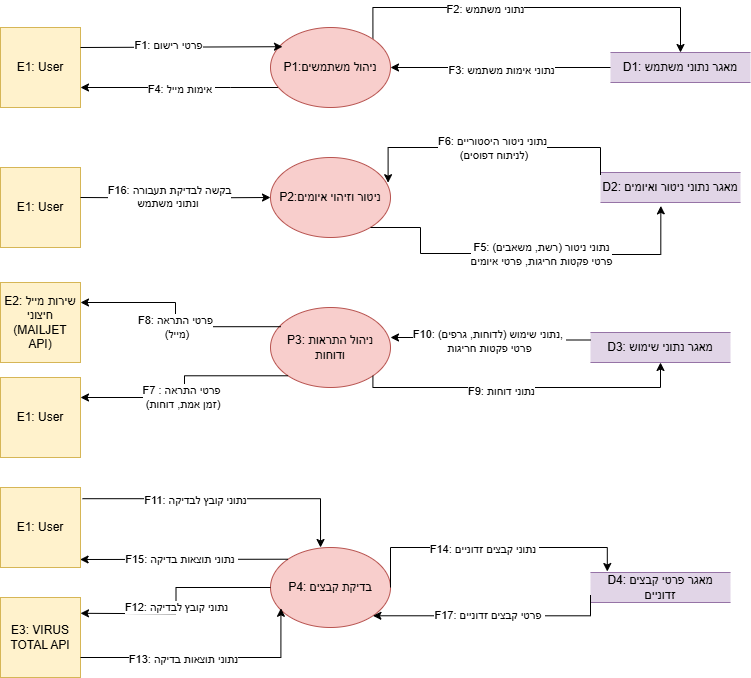

The diagram above was exported from draw.io. Its source (the exported page's mxGraphModel, read from the mxfile embedded in the PNG):
<mxGraphModel dx="1042" dy="626" grid="1" gridSize="10" guides="1" tooltips="1" connect="1" arrows="1" fold="1" page="1" pageScale="1" pageWidth="850" pageHeight="1100" math="0" shadow="0">
  <root>
    <mxCell id="0" />
    <mxCell id="1" parent="0" />
    <mxCell id="ykph8vgxGZFGmV6vcb2X-71" value="D1: מאגר נתוני משתמש" style="html=1;dashed=0;whiteSpace=wrap;shape=partialRectangle;right=0;left=0;fillColor=#e1d5e7;strokeColor=#9673a6;" parent="1" vertex="1">
      <mxGeometry x="690" y="145" width="140" height="30" as="geometry" />
    </mxCell>
    <mxCell id="ykph8vgxGZFGmV6vcb2X-72" value="E1: User" style="whiteSpace=wrap;html=1;aspect=fixed;fillColor=#fff2cc;strokeColor=#d6b656;" parent="1" vertex="1">
      <mxGeometry x="80" y="120" width="80" height="80" as="geometry" />
    </mxCell>
    <mxCell id="ykph8vgxGZFGmV6vcb2X-73" value="D2: מאגר נתוני ניטור ואיומים" style="html=1;dashed=0;whiteSpace=wrap;shape=partialRectangle;right=0;left=0;fillColor=#e1d5e7;strokeColor=#9673a6;" parent="1" vertex="1">
      <mxGeometry x="680" y="265" width="140" height="30" as="geometry" />
    </mxCell>
    <mxCell id="ykph8vgxGZFGmV6vcb2X-74" value="D4: מאגר פרטי קבצים זדוניים" style="html=1;dashed=0;whiteSpace=wrap;shape=partialRectangle;right=0;left=0;fillColor=#e1d5e7;strokeColor=#9673a6;" parent="1" vertex="1">
      <mxGeometry x="670" y="665" width="140" height="30" as="geometry" />
    </mxCell>
    <mxCell id="ykph8vgxGZFGmV6vcb2X-75" value="D3: מאגר נתוני שימוש" style="html=1;dashed=0;whiteSpace=wrap;shape=partialRectangle;right=0;left=0;fillColor=#e1d5e7;strokeColor=#9673a6;" parent="1" vertex="1">
      <mxGeometry x="670" y="425" width="140" height="30" as="geometry" />
    </mxCell>
    <mxCell id="ykph8vgxGZFGmV6vcb2X-77" value="E1: User" style="whiteSpace=wrap;html=1;aspect=fixed;fillColor=#fff2cc;strokeColor=#d6b656;" parent="1" vertex="1">
      <mxGeometry x="80" y="260" width="80" height="80" as="geometry" />
    </mxCell>
    <mxCell id="ykph8vgxGZFGmV6vcb2X-85" style="edgeStyle=orthogonalEdgeStyle;rounded=0;orthogonalLoop=1;jettySize=auto;html=1;entryX=0.5;entryY=0;entryDx=0;entryDy=0;exitX=1;exitY=0;exitDx=0;exitDy=0;" parent="1" source="ykph8vgxGZFGmV6vcb2X-79" target="ykph8vgxGZFGmV6vcb2X-71" edge="1">
      <mxGeometry relative="1" as="geometry">
        <Array as="points">
          <mxPoint x="452" y="100" />
          <mxPoint x="760" y="100" />
        </Array>
      </mxGeometry>
    </mxCell>
    <mxCell id="tAwtbT0l2tdigMmU-B7L-2" value="F2: נתוני משתמש" style="edgeLabel;html=1;align=center;verticalAlign=middle;resizable=0;points=[];" parent="ykph8vgxGZFGmV6vcb2X-85" vertex="1" connectable="0">
      <mxGeometry x="-0.2511" y="-1" relative="1" as="geometry">
        <mxPoint as="offset" />
      </mxGeometry>
    </mxCell>
    <mxCell id="ykph8vgxGZFGmV6vcb2X-91" style="edgeStyle=orthogonalEdgeStyle;rounded=0;orthogonalLoop=1;jettySize=auto;html=1;entryX=1;entryY=0.75;entryDx=0;entryDy=0;" parent="1" source="ykph8vgxGZFGmV6vcb2X-79" target="ykph8vgxGZFGmV6vcb2X-72" edge="1">
      <mxGeometry relative="1" as="geometry">
        <Array as="points">
          <mxPoint x="310" y="180" />
          <mxPoint x="310" y="180" />
        </Array>
      </mxGeometry>
    </mxCell>
    <mxCell id="tAwtbT0l2tdigMmU-B7L-4" value="F4: אימות מייל&amp;nbsp;" style="edgeLabel;html=1;align=center;verticalAlign=middle;resizable=0;points=[];" parent="ykph8vgxGZFGmV6vcb2X-91" vertex="1" connectable="0">
      <mxGeometry x="-0.0059" y="1" relative="1" as="geometry">
        <mxPoint as="offset" />
      </mxGeometry>
    </mxCell>
    <mxCell id="ykph8vgxGZFGmV6vcb2X-93" style="edgeStyle=orthogonalEdgeStyle;rounded=0;orthogonalLoop=1;jettySize=auto;html=1;exitX=0;exitY=0.5;exitDx=0;exitDy=0;" parent="1" source="ykph8vgxGZFGmV6vcb2X-71" target="ykph8vgxGZFGmV6vcb2X-79" edge="1">
      <mxGeometry relative="1" as="geometry" />
    </mxCell>
    <mxCell id="tAwtbT0l2tdigMmU-B7L-3" value="F3: נתוני אימות משתמש" style="edgeLabel;html=1;align=center;verticalAlign=middle;resizable=0;points=[];" parent="ykph8vgxGZFGmV6vcb2X-93" vertex="1" connectable="0">
      <mxGeometry x="0.0036" y="2" relative="1" as="geometry">
        <mxPoint as="offset" />
      </mxGeometry>
    </mxCell>
    <mxCell id="ykph8vgxGZFGmV6vcb2X-79" value="P1:ניהול משתמשים" style="ellipse;whiteSpace=wrap;html=1;fillColor=#f8cecc;strokeColor=#b85450;" parent="1" vertex="1">
      <mxGeometry x="350" y="120" width="120" height="80" as="geometry" />
    </mxCell>
    <mxCell id="ykph8vgxGZFGmV6vcb2X-95" style="edgeStyle=orthogonalEdgeStyle;rounded=0;orthogonalLoop=1;jettySize=auto;html=1;exitX=1;exitY=0.5;exitDx=0;exitDy=0;entryX=0;entryY=0.5;entryDx=0;entryDy=0;" parent="1" target="ykph8vgxGZFGmV6vcb2X-80" edge="1">
      <mxGeometry relative="1" as="geometry">
        <mxPoint x="290" y="280" as="targetPoint" />
        <mxPoint x="160" y="290" as="sourcePoint" />
      </mxGeometry>
    </mxCell>
    <mxCell id="jx4DSbA3mmBtBKJR21YE-1" value="F16: בקשה לבדיקת תעבורה &lt;br&gt;ונתוני משתמש&amp;nbsp;&lt;div&gt;&lt;br&gt;&lt;/div&gt;" style="edgeLabel;html=1;align=center;verticalAlign=middle;resizable=0;points=[];" parent="ykph8vgxGZFGmV6vcb2X-95" vertex="1" connectable="0">
      <mxGeometry x="-0.0655" y="-2" relative="1" as="geometry">
        <mxPoint y="3" as="offset" />
      </mxGeometry>
    </mxCell>
    <mxCell id="ykph8vgxGZFGmV6vcb2X-80" value="P2:ניטור וזיהוי איומים" style="ellipse;whiteSpace=wrap;html=1;fillColor=#f8cecc;strokeColor=#b85450;" parent="1" vertex="1">
      <mxGeometry x="350" y="250" width="120" height="80" as="geometry" />
    </mxCell>
    <mxCell id="ykph8vgxGZFGmV6vcb2X-82" value="P4: בדיקת קבצים" style="ellipse;whiteSpace=wrap;html=1;fillColor=#f8cecc;strokeColor=#b85450;" parent="1" vertex="1">
      <mxGeometry x="350" y="640" width="120" height="80" as="geometry" />
    </mxCell>
    <mxCell id="tAwtbT0l2tdigMmU-B7L-6" style="edgeStyle=orthogonalEdgeStyle;rounded=0;orthogonalLoop=1;jettySize=auto;html=1;exitX=0.967;exitY=0.67;exitDx=0;exitDy=0;exitPerimeter=0;entryX=0.431;entryY=1.113;entryDx=0;entryDy=0;entryPerimeter=0;" parent="1" target="ykph8vgxGZFGmV6vcb2X-73" edge="1">
      <mxGeometry relative="1" as="geometry">
        <mxPoint x="740" y="320" as="targetPoint" />
        <mxPoint x="449.99999999999994" y="319.9999999999999" as="sourcePoint" />
        <Array as="points">
          <mxPoint x="500" y="320" />
          <mxPoint x="500" y="346" />
          <mxPoint x="589" y="346" />
          <mxPoint x="589" y="347" />
          <mxPoint x="740" y="347" />
        </Array>
      </mxGeometry>
    </mxCell>
    <mxCell id="tAwtbT0l2tdigMmU-B7L-8" value="F5: נתוני ניטור (רשת, משאבים)&lt;br&gt;פרטי פקטות חריגות, פרטי איומים" style="edgeLabel;html=1;align=center;verticalAlign=middle;resizable=0;points=[];" parent="tAwtbT0l2tdigMmU-B7L-6" vertex="1" connectable="0">
      <mxGeometry x="-0.1408" y="-1" relative="1" as="geometry">
        <mxPoint x="39" y="-1" as="offset" />
      </mxGeometry>
    </mxCell>
    <mxCell id="tAwtbT0l2tdigMmU-B7L-7" value="P3: ניהול התראות ודוחות" style="ellipse;whiteSpace=wrap;html=1;fillColor=#f8cecc;strokeColor=#b85450;" parent="1" vertex="1">
      <mxGeometry x="350" y="400" width="120" height="80" as="geometry" />
    </mxCell>
    <mxCell id="tAwtbT0l2tdigMmU-B7L-9" style="edgeStyle=orthogonalEdgeStyle;rounded=0;orthogonalLoop=1;jettySize=auto;html=1;exitX=0;exitY=0.25;exitDx=0;exitDy=0;entryX=0.98;entryY=0.315;entryDx=0;entryDy=0;entryPerimeter=0;" parent="1" target="ykph8vgxGZFGmV6vcb2X-80" edge="1">
      <mxGeometry relative="1" as="geometry">
        <mxPoint x="460" y="265" as="targetPoint" />
        <mxPoint x="680" y="267.5" as="sourcePoint" />
        <Array as="points">
          <mxPoint x="680" y="240" />
          <mxPoint x="468" y="240" />
        </Array>
      </mxGeometry>
    </mxCell>
    <mxCell id="tAwtbT0l2tdigMmU-B7L-10" value="F6: נתוני ניטור היסטוריים&lt;br&gt;&amp;nbsp;(לניתוח דפוסים)" style="edgeLabel;html=1;align=center;verticalAlign=middle;resizable=0;points=[];" parent="tAwtbT0l2tdigMmU-B7L-9" vertex="1" connectable="0">
      <mxGeometry x="-0.0112" relative="1" as="geometry">
        <mxPoint as="offset" />
      </mxGeometry>
    </mxCell>
    <mxCell id="1ERfAXlUvEpN1vJGgylA-1" value="E2: שירות מייל חיצוני (MAILJET API)" style="whiteSpace=wrap;html=1;aspect=fixed;fillColor=#fff2cc;strokeColor=#d6b656;" parent="1" vertex="1">
      <mxGeometry x="80" y="375" width="80" height="80" as="geometry" />
    </mxCell>
    <mxCell id="1ERfAXlUvEpN1vJGgylA-2" value="E3: VIRUS TOTAL API" style="whiteSpace=wrap;html=1;aspect=fixed;fillColor=#fff2cc;strokeColor=#d6b656;" parent="1" vertex="1">
      <mxGeometry x="80" y="690" width="80" height="80" as="geometry" />
    </mxCell>
    <mxCell id="1ERfAXlUvEpN1vJGgylA-3" style="edgeStyle=orthogonalEdgeStyle;rounded=0;orthogonalLoop=1;jettySize=auto;html=1;exitX=1;exitY=1;exitDx=0;exitDy=0;entryX=0.5;entryY=1;entryDx=0;entryDy=0;" parent="1" source="tAwtbT0l2tdigMmU-B7L-7" target="ykph8vgxGZFGmV6vcb2X-75" edge="1">
      <mxGeometry relative="1" as="geometry">
        <mxPoint x="690" y="470" as="targetPoint" />
        <mxPoint x="470" y="490" as="sourcePoint" />
        <Array as="points">
          <mxPoint x="452" y="480" />
          <mxPoint x="740" y="480" />
        </Array>
      </mxGeometry>
    </mxCell>
    <mxCell id="1ERfAXlUvEpN1vJGgylA-8" value="F9: נתוני דוחות" style="edgeLabel;html=1;align=center;verticalAlign=middle;resizable=0;points=[];" parent="1ERfAXlUvEpN1vJGgylA-3" vertex="1" connectable="0">
      <mxGeometry x="-0.134" y="-3" relative="1" as="geometry">
        <mxPoint as="offset" />
      </mxGeometry>
    </mxCell>
    <mxCell id="1ERfAXlUvEpN1vJGgylA-4" style="edgeStyle=orthogonalEdgeStyle;rounded=0;orthogonalLoop=1;jettySize=auto;html=1;exitX=0.087;exitY=0.24;exitDx=0;exitDy=0;entryX=1;entryY=0.25;entryDx=0;entryDy=0;exitPerimeter=0;" parent="1" source="tAwtbT0l2tdigMmU-B7L-7" target="1ERfAXlUvEpN1vJGgylA-1" edge="1">
      <mxGeometry relative="1" as="geometry">
        <mxPoint x="230" y="390" as="targetPoint" />
        <mxPoint x="420" y="390" as="sourcePoint" />
      </mxGeometry>
    </mxCell>
    <mxCell id="1ERfAXlUvEpN1vJGgylA-7" value="F8: פרטי התראה&lt;br&gt;&amp;nbsp;(מייל)" style="edgeLabel;html=1;align=center;verticalAlign=middle;resizable=0;points=[];" parent="1ERfAXlUvEpN1vJGgylA-4" vertex="1" connectable="0">
      <mxGeometry x="-0.0674" y="1" relative="1" as="geometry">
        <mxPoint as="offset" />
      </mxGeometry>
    </mxCell>
    <mxCell id="1ERfAXlUvEpN1vJGgylA-10" style="edgeStyle=orthogonalEdgeStyle;rounded=0;orthogonalLoop=1;jettySize=auto;html=1;exitX=0;exitY=0.25;exitDx=0;exitDy=0;entryX=1;entryY=0.375;entryDx=0;entryDy=0;entryPerimeter=0;" parent="1" source="ykph8vgxGZFGmV6vcb2X-75" target="tAwtbT0l2tdigMmU-B7L-7" edge="1">
      <mxGeometry relative="1" as="geometry">
        <mxPoint x="510" y="430" as="targetPoint" />
        <mxPoint x="585" y="410" as="sourcePoint" />
      </mxGeometry>
    </mxCell>
    <mxCell id="1ERfAXlUvEpN1vJGgylA-12" value="F10: נתוני שימוש (לדוחות, גרפים),&amp;nbsp;&lt;br&gt;פרטי פקטות חריגות" style="edgeLabel;html=1;align=center;verticalAlign=middle;resizable=0;points=[];" parent="1ERfAXlUvEpN1vJGgylA-10" vertex="1" connectable="0">
      <mxGeometry x="-0.0123" y="2" relative="1" as="geometry">
        <mxPoint y="1" as="offset" />
      </mxGeometry>
    </mxCell>
    <mxCell id="1ERfAXlUvEpN1vJGgylA-13" value="E1: User" style="whiteSpace=wrap;html=1;aspect=fixed;fillColor=#fff2cc;strokeColor=#d6b656;" parent="1" vertex="1">
      <mxGeometry x="80" y="580" width="80" height="80" as="geometry" />
    </mxCell>
    <mxCell id="1ERfAXlUvEpN1vJGgylA-14" style="edgeStyle=orthogonalEdgeStyle;rounded=0;orthogonalLoop=1;jettySize=auto;html=1;exitX=0;exitY=0.5;exitDx=0;exitDy=0;entryX=1;entryY=0.25;entryDx=0;entryDy=0;" parent="1" source="ykph8vgxGZFGmV6vcb2X-82" edge="1">
      <mxGeometry relative="1" as="geometry">
        <mxPoint x="160" y="705.8000000000001" as="targetPoint" />
        <mxPoint x="359.5999999999999" y="654.2000000000002" as="sourcePoint" />
      </mxGeometry>
    </mxCell>
    <mxCell id="1ERfAXlUvEpN1vJGgylA-18" value="F12: נתוני קובץ לבדיקה" style="edgeLabel;html=1;align=center;verticalAlign=middle;resizable=0;points=[];" parent="1ERfAXlUvEpN1vJGgylA-14" vertex="1" connectable="0">
      <mxGeometry x="0.0577" relative="1" as="geometry">
        <mxPoint as="offset" />
      </mxGeometry>
    </mxCell>
    <mxCell id="1ERfAXlUvEpN1vJGgylA-15" style="edgeStyle=orthogonalEdgeStyle;rounded=0;orthogonalLoop=1;jettySize=auto;html=1;exitX=1;exitY=0.75;exitDx=0;exitDy=0;entryX=0.087;entryY=0.76;entryDx=0;entryDy=0;entryPerimeter=0;" parent="1" source="1ERfAXlUvEpN1vJGgylA-2" target="ykph8vgxGZFGmV6vcb2X-82" edge="1">
      <mxGeometry relative="1" as="geometry">
        <mxPoint x="350" y="700" as="targetPoint" />
        <mxPoint x="190" y="700" as="sourcePoint" />
        <Array as="points">
          <mxPoint x="360" y="750" />
        </Array>
      </mxGeometry>
    </mxCell>
    <mxCell id="1ERfAXlUvEpN1vJGgylA-19" value="F13: נתוני תוצאות בדיקה" style="edgeLabel;html=1;align=center;verticalAlign=middle;resizable=0;points=[];" parent="1ERfAXlUvEpN1vJGgylA-15" vertex="1" connectable="0">
      <mxGeometry x="-0.0777" y="-1" relative="1" as="geometry">
        <mxPoint x="-13" as="offset" />
      </mxGeometry>
    </mxCell>
    <mxCell id="1ERfAXlUvEpN1vJGgylA-16" style="edgeStyle=orthogonalEdgeStyle;rounded=0;orthogonalLoop=1;jettySize=auto;html=1;exitX=1;exitY=0.5;exitDx=0;exitDy=0;entryX=0.12;entryY=-0.033;entryDx=0;entryDy=0;entryPerimeter=0;" parent="1" source="ykph8vgxGZFGmV6vcb2X-82" target="ykph8vgxGZFGmV6vcb2X-74" edge="1">
      <mxGeometry relative="1" as="geometry">
        <mxPoint x="670" y="679.5" as="targetPoint" />
        <mxPoint x="480" y="679.5" as="sourcePoint" />
        <Array as="points">
          <mxPoint x="470" y="640" />
          <mxPoint x="687" y="640" />
        </Array>
      </mxGeometry>
    </mxCell>
    <mxCell id="1ERfAXlUvEpN1vJGgylA-24" value="F14: נתוני קבצים זדוניים&amp;nbsp;" style="edgeLabel;html=1;align=center;verticalAlign=middle;resizable=0;points=[];" parent="1ERfAXlUvEpN1vJGgylA-16" vertex="1" connectable="0">
      <mxGeometry x="-0.052" y="-1" relative="1" as="geometry">
        <mxPoint as="offset" />
      </mxGeometry>
    </mxCell>
    <mxCell id="1ERfAXlUvEpN1vJGgylA-17" style="edgeStyle=orthogonalEdgeStyle;rounded=0;orthogonalLoop=1;jettySize=auto;html=1;exitX=1.025;exitY=0.14;exitDx=0;exitDy=0;exitPerimeter=0;entryX=0.417;entryY=0;entryDx=0;entryDy=0;entryPerimeter=0;" parent="1" source="1ERfAXlUvEpN1vJGgylA-13" target="ykph8vgxGZFGmV6vcb2X-82" edge="1">
      <mxGeometry relative="1" as="geometry">
        <mxPoint x="390" y="590" as="targetPoint" />
        <mxPoint x="180" y="590" as="sourcePoint" />
      </mxGeometry>
    </mxCell>
    <mxCell id="1ERfAXlUvEpN1vJGgylA-23" value="F11: נתוני קובץ לבדיקה" style="edgeLabel;html=1;align=center;verticalAlign=middle;resizable=0;points=[];" parent="1ERfAXlUvEpN1vJGgylA-17" vertex="1" connectable="0">
      <mxGeometry x="-0.2204" y="-1" relative="1" as="geometry">
        <mxPoint as="offset" />
      </mxGeometry>
    </mxCell>
    <mxCell id="1ERfAXlUvEpN1vJGgylA-25" value="" style="endArrow=classic;html=1;rounded=0;exitX=0;exitY=0;exitDx=0;exitDy=0;entryX=0.995;entryY=0.9;entryDx=0;entryDy=0;entryPerimeter=0;" parent="1" source="ykph8vgxGZFGmV6vcb2X-82" target="1ERfAXlUvEpN1vJGgylA-13" edge="1">
      <mxGeometry width="50" height="50" relative="1" as="geometry">
        <mxPoint x="400" y="770" as="sourcePoint" />
        <mxPoint x="450" y="720" as="targetPoint" />
      </mxGeometry>
    </mxCell>
    <mxCell id="1ERfAXlUvEpN1vJGgylA-26" value="F15: נתוני תוצאות בדיקה&amp;nbsp;" style="edgeLabel;html=1;align=center;verticalAlign=middle;resizable=0;points=[];" parent="1ERfAXlUvEpN1vJGgylA-25" vertex="1" connectable="0">
      <mxGeometry x="0.0268" relative="1" as="geometry">
        <mxPoint as="offset" />
      </mxGeometry>
    </mxCell>
    <mxCell id="1ERfAXlUvEpN1vJGgylA-27" value="E1: User" style="whiteSpace=wrap;html=1;aspect=fixed;fillColor=#fff2cc;strokeColor=#d6b656;" parent="1" vertex="1">
      <mxGeometry x="80" y="470" width="80" height="80" as="geometry" />
    </mxCell>
    <mxCell id="1ERfAXlUvEpN1vJGgylA-28" value="" style="endArrow=classic;html=1;rounded=0;exitX=0;exitY=1;exitDx=0;exitDy=0;entryX=1;entryY=0.25;entryDx=0;entryDy=0;edgeStyle=elbowEdgeStyle;" parent="1" source="tAwtbT0l2tdigMmU-B7L-7" target="1ERfAXlUvEpN1vJGgylA-27" edge="1">
      <mxGeometry width="50" height="50" relative="1" as="geometry">
        <mxPoint x="400" y="450" as="sourcePoint" />
        <mxPoint x="450" y="400" as="targetPoint" />
      </mxGeometry>
    </mxCell>
    <mxCell id="1ERfAXlUvEpN1vJGgylA-29" value="F7 : פרטי התראה&lt;br&gt;&amp;nbsp;(זמן אמת, דוחות)" style="edgeLabel;html=1;align=center;verticalAlign=middle;resizable=0;points=[];" parent="1ERfAXlUvEpN1vJGgylA-28" vertex="1" connectable="0">
      <mxGeometry x="0.0198" y="1" relative="1" as="geometry">
        <mxPoint x="-5" y="8" as="offset" />
      </mxGeometry>
    </mxCell>
    <mxCell id="1ERfAXlUvEpN1vJGgylA-33" value="" style="endArrow=classic;html=1;rounded=0;exitX=1;exitY=0.25;exitDx=0;exitDy=0;entryX=0.1;entryY=0.24;entryDx=0;entryDy=0;entryPerimeter=0;" parent="1" source="ykph8vgxGZFGmV6vcb2X-72" target="ykph8vgxGZFGmV6vcb2X-79" edge="1">
      <mxGeometry width="50" height="50" relative="1" as="geometry">
        <mxPoint x="240" y="90" as="sourcePoint" />
        <mxPoint x="290" y="40" as="targetPoint" />
      </mxGeometry>
    </mxCell>
    <mxCell id="1ERfAXlUvEpN1vJGgylA-34" value="F1: פרטי רישום" style="edgeLabel;html=1;align=center;verticalAlign=middle;resizable=0;points=[];" parent="1ERfAXlUvEpN1vJGgylA-33" vertex="1" connectable="0">
      <mxGeometry x="-0.1306" y="2" relative="1" as="geometry">
        <mxPoint as="offset" />
      </mxGeometry>
    </mxCell>
    <mxCell id="5T5FbwG1NiTb0xSCTwGT-1" style="edgeStyle=orthogonalEdgeStyle;rounded=0;orthogonalLoop=1;jettySize=auto;html=1;exitX=0;exitY=0.75;exitDx=0;exitDy=0;entryX=1;entryY=1;entryDx=0;entryDy=0;" parent="1" source="ykph8vgxGZFGmV6vcb2X-74" target="ykph8vgxGZFGmV6vcb2X-82" edge="1">
      <mxGeometry relative="1" as="geometry">
        <mxPoint x="670" y="790" as="targetPoint" />
        <mxPoint x="470" y="790.5" as="sourcePoint" />
        <Array as="points">
          <mxPoint x="670" y="708" />
        </Array>
      </mxGeometry>
    </mxCell>
    <mxCell id="5T5FbwG1NiTb0xSCTwGT-2" value="F17: פרטי קבצים זדוניים&amp;nbsp;" style="edgeLabel;html=1;align=center;verticalAlign=middle;resizable=0;points=[];" parent="5T5FbwG1NiTb0xSCTwGT-1" vertex="1" connectable="0">
      <mxGeometry x="-0.052" y="-1" relative="1" as="geometry">
        <mxPoint x="-9" as="offset" />
      </mxGeometry>
    </mxCell>
  </root>
</mxGraphModel>